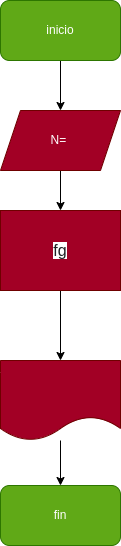

The diagram above was exported from draw.io. Its source (the exported page's mxGraphModel, read from the mxfile embedded in the PNG):
<mxGraphModel dx="662" dy="411" grid="1" gridSize="10" guides="1" tooltips="1" connect="1" arrows="1" fold="1" page="1" pageScale="1" pageWidth="827" pageHeight="1169" math="0" shadow="0">
  <root>
    <mxCell id="0" />
    <mxCell id="1" parent="0" />
    <mxCell id="3" value="" style="edgeStyle=none;html=1;" parent="1" source="4" target="6" edge="1">
      <mxGeometry relative="1" as="geometry" />
    </mxCell>
    <mxCell id="4" value="inicio" style="rounded=1;whiteSpace=wrap;html=1;fillColor=#60a917;fontColor=#ffffff;strokeColor=#2D7600;" parent="1" vertex="1">
      <mxGeometry x="270" y="40" width="120" height="60" as="geometry" />
    </mxCell>
    <mxCell id="5" value="" style="edgeStyle=none;html=1;" parent="1" source="6" target="8" edge="1">
      <mxGeometry relative="1" as="geometry" />
    </mxCell>
    <mxCell id="6" value="N=&amp;nbsp;" style="shape=parallelogram;perimeter=parallelogramPerimeter;whiteSpace=wrap;html=1;fixedSize=1;fillColor=#a20025;fontColor=#ffffff;strokeColor=#6F0000;" parent="1" vertex="1">
      <mxGeometry x="270" y="150" width="120" height="60" as="geometry" />
    </mxCell>
    <mxCell id="7" value="" style="edgeStyle=none;html=1;" parent="1" source="8" target="10" edge="1">
      <mxGeometry relative="1" as="geometry" />
    </mxCell>
    <mxCell id="8" value="&lt;span style=&quot;color: rgb(32, 33, 36); font-family: arial, sans-serif; font-size: 16px; font-style: normal; font-variant-ligatures: normal; font-variant-caps: normal; font-weight: 400; letter-spacing: normal; orphans: 2; text-align: start; text-indent: 0px; text-transform: none; widows: 2; word-spacing: 0px; -webkit-text-stroke-width: 0px; background-color: rgb(255, 255, 255); text-decoration-thickness: initial; text-decoration-style: initial; text-decoration-color: initial; float: none; display: inline !important;&quot;&gt;fg&lt;br&gt;&lt;/span&gt;" style="rounded=0;whiteSpace=wrap;html=1;fillColor=#a20025;fontColor=#ffffff;strokeColor=#6F0000;" parent="1" vertex="1">
      <mxGeometry x="270" y="250" width="120" height="80" as="geometry" />
    </mxCell>
    <mxCell id="9" value="" style="edgeStyle=none;html=1;" parent="1" source="10" target="11" edge="1">
      <mxGeometry relative="1" as="geometry" />
    </mxCell>
    <mxCell id="10" value="" style="shape=document;whiteSpace=wrap;html=1;boundedLbl=1;fillColor=#a20025;fontColor=#ffffff;strokeColor=#6F0000;" parent="1" vertex="1">
      <mxGeometry x="270" y="400" width="120" height="80" as="geometry" />
    </mxCell>
    <mxCell id="11" value="fin" style="rounded=1;whiteSpace=wrap;html=1;fillColor=#60a917;fontColor=#ffffff;strokeColor=#2D7600;" parent="1" vertex="1">
      <mxGeometry x="270" y="525" width="120" height="60" as="geometry" />
    </mxCell>
  </root>
</mxGraphModel>